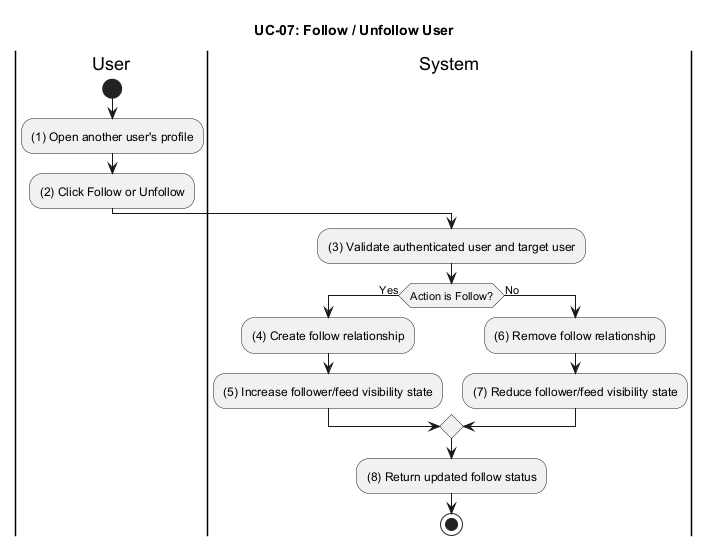

The diagram above was rendered by PlantUML. Its source (embedded in the PNG):
@startuml UC_07_Follow_Unfollow_User
title UC-07: Follow / Unfollow User

|User|
start
:(1) Open another user's profile;
:(2) Click Follow or Unfollow;

|System|
:(3) Validate authenticated user and target user;
if (Action is Follow?) then (Yes)
  :(4) Create follow relationship;
  :(5) Increase follower/feed visibility state;
else (No)
  :(6) Remove follow relationship;
  :(7) Reduce follower/feed visibility state;
endif
:(8) Return updated follow status;

stop
@enduml